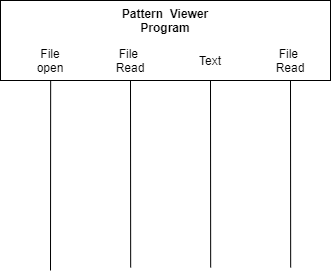

The diagram above was exported from draw.io. Its source (the exported page's mxGraphModel, read from the mxfile embedded in the PNG):
<mxGraphModel dx="865" dy="483" grid="1" gridSize="10" guides="1" tooltips="1" connect="1" arrows="1" fold="1" page="1" pageScale="1" pageWidth="827" pageHeight="1169" math="0" shadow="0">
  <root>
    <mxCell id="0" />
    <mxCell id="1" parent="0" />
    <mxCell id="pwQcHVKMj47eicagtDl3-24" value="" style="rounded=0;whiteSpace=wrap;html=1;" vertex="1" parent="1">
      <mxGeometry x="150" y="70" width="330" height="80" as="geometry" />
    </mxCell>
    <mxCell id="pwQcHVKMj47eicagtDl3-25" value="" style="endArrow=none;html=1;entryX=0.152;entryY=0.997;entryDx=0;entryDy=0;entryPerimeter=0;" edge="1" parent="1" target="pwQcHVKMj47eicagtDl3-24">
      <mxGeometry width="50" height="50" relative="1" as="geometry">
        <mxPoint x="200" y="340" as="sourcePoint" />
        <mxPoint x="250" y="190" as="targetPoint" />
      </mxGeometry>
    </mxCell>
    <mxCell id="pwQcHVKMj47eicagtDl3-26" value="" style="endArrow=none;html=1;entryX=0.151;entryY=1.05;entryDx=0;entryDy=0;entryPerimeter=0;" edge="1" parent="1">
      <mxGeometry width="50" height="50" relative="1" as="geometry">
        <mxPoint x="280.17" y="337" as="sourcePoint" />
        <mxPoint x="280.00000000000006" y="150" as="targetPoint" />
      </mxGeometry>
    </mxCell>
    <mxCell id="pwQcHVKMj47eicagtDl3-27" value="" style="endArrow=none;html=1;entryX=0.151;entryY=1.05;entryDx=0;entryDy=0;entryPerimeter=0;" edge="1" parent="1">
      <mxGeometry width="50" height="50" relative="1" as="geometry">
        <mxPoint x="360.16999999999996" y="337" as="sourcePoint" />
        <mxPoint x="360" y="150" as="targetPoint" />
      </mxGeometry>
    </mxCell>
    <mxCell id="pwQcHVKMj47eicagtDl3-28" value="" style="endArrow=none;html=1;entryX=0.151;entryY=1.05;entryDx=0;entryDy=0;entryPerimeter=0;" edge="1" parent="1">
      <mxGeometry width="50" height="50" relative="1" as="geometry">
        <mxPoint x="440.16999999999996" y="337" as="sourcePoint" />
        <mxPoint x="440" y="150" as="targetPoint" />
      </mxGeometry>
    </mxCell>
    <mxCell id="pwQcHVKMj47eicagtDl3-29" value="File open" style="text;html=1;strokeColor=none;fillColor=none;align=center;verticalAlign=middle;whiteSpace=wrap;rounded=0;" vertex="1" parent="1">
      <mxGeometry x="180" y="120" width="40" height="20" as="geometry" />
    </mxCell>
    <mxCell id="pwQcHVKMj47eicagtDl3-30" value="&lt;b&gt;Pattern&amp;nbsp; Viewer Program&lt;/b&gt;" style="text;html=1;strokeColor=none;fillColor=none;align=center;verticalAlign=middle;whiteSpace=wrap;rounded=0;" vertex="1" parent="1">
      <mxGeometry x="260" y="80" width="110" height="20" as="geometry" />
    </mxCell>
    <mxCell id="pwQcHVKMj47eicagtDl3-31" value="File&amp;nbsp;&lt;br&gt;Read" style="text;html=1;strokeColor=none;fillColor=none;align=center;verticalAlign=middle;whiteSpace=wrap;rounded=0;" vertex="1" parent="1">
      <mxGeometry x="260" y="120" width="40" height="20" as="geometry" />
    </mxCell>
    <mxCell id="pwQcHVKMj47eicagtDl3-33" value="File&amp;nbsp;&lt;br&gt;Read" style="text;html=1;strokeColor=none;fillColor=none;align=center;verticalAlign=middle;whiteSpace=wrap;rounded=0;" vertex="1" parent="1">
      <mxGeometry x="420" y="120" width="40" height="20" as="geometry" />
    </mxCell>
    <mxCell id="pwQcHVKMj47eicagtDl3-34" value="Text" style="text;html=1;strokeColor=none;fillColor=none;align=center;verticalAlign=middle;whiteSpace=wrap;rounded=0;" vertex="1" parent="1">
      <mxGeometry x="340" y="120" width="40" height="20" as="geometry" />
    </mxCell>
  </root>
</mxGraphModel>